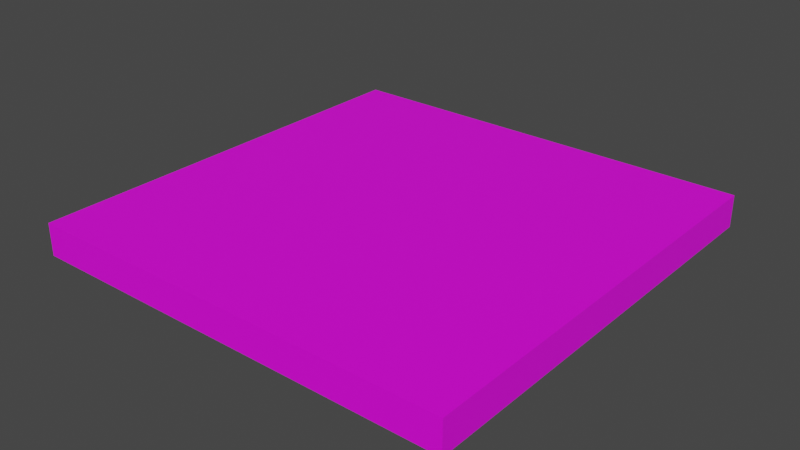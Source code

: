 # Source: ND_Token.blend  (saved by Blender 3.3.6; exported with 4.5.12 LTS)
import bpy
from mathutils import Matrix  # noqa: F401  (used for matrix-valued properties, if any)

bpy.ops.wm.read_factory_settings(use_empty=True)
scene = bpy.context.scene
scene.name = 'Scene'

# ---- collections
col_collection = bpy.data.collections.new('Collection'); scene.collection.children.link(col_collection)

# ---- images (referenced by path relative to the original .blend; pixels are not part of the script)
import os
ASSET_DIR = os.environ.get("B2B_ASSET_DIR", "")  # directory of the original .blend (textures are referenced by path, not embedded)
HERE = os.path.dirname(os.path.abspath(__file__))  # packed textures are extracted next to this script under _unpacked/

def load_image(name, relpath, width, height, colorspace="sRGB"):
    """Load a texture the original file referenced (path relative to the .blend, or extracted next to this script)."""
    p = next((c for c in (os.path.join(HERE, relpath), os.path.join(ASSET_DIR, relpath)) if relpath and os.path.exists(c)), "")
    if p:
        img = bpy.data.images.load(p, check_existing=True)
        img.name = name
    else:  # same state as the original file: an image datablock whose file is absent (Cycles renders it pink)
        img = bpy.data.images.new(name, width, height)
        img.source = "FILE"
        img.filepath = "//" + (relpath or name)
    img.colorspace_settings.name = colorspace
    return img
img_nd_png = load_image('ND.png', 'ND.png', 1024, 1024, 'sRGB')

# ---- materials (node trees are filled in below, after node groups)
mat_nd_cover = bpy.data.materials.new('ND_Cover')
mat_nd_cover.use_transparent_shadow = False

# ---- material node trees
mat_nd_cover.use_nodes = True; mat_nd_cover.node_tree.nodes.clear()
_N = mat_nd_cover.node_tree.nodes; _L = mat_nd_cover.node_tree.links
n0 = _N.new('ShaderNodeBsdfPrincipled'); n0.name = 'Principled BSDF'; n0.location = (10, 300)
n0.distribution = 'GGX'
n0.subsurface_method = 'RANDOM_WALK_SKIN'
n0.inputs[3].default_value = 1.45
n0.inputs[27].default_value = (0.0, 0.0, 0.0, 1.0)
n0.inputs[28].default_value = 1.0
n1 = _N.new('ShaderNodeOutputMaterial'); n1.name = 'Material Output'; n1.location = (300, 300)
n2 = _N.new('ShaderNodeTexImage'); n2.name = 'Image Texture'; n2.location = (-470, 245)
n2.image = img_nd_png
_L.new(n0.outputs[0], n1.inputs[0])
_L.new(n2.outputs[0], n0.inputs[0])
n1.is_active_output = True

# ---- world
world_world = bpy.data.worlds.new('World'); scene.world = world_world
world_world.use_nodes = True; world_world.node_tree.nodes.clear()
_N = world_world.node_tree.nodes; _L = world_world.node_tree.links
n0 = _N.new('ShaderNodeOutputWorld'); n0.name = 'World Output'; n0.location = (300, 300)
n1 = _N.new('ShaderNodeBackground'); n1.name = 'Background'; n1.location = (10, 300)
n1.inputs[0].default_value = (0.05088, 0.05088, 0.05088, 1.0)
_L.new(n1.outputs[0], n0.inputs[0])
n0.is_active_output = True
world_world.color = (0.05088, 0.05088, 0.05088)
world_world.use_sun_shadow = False
world_world.sun_shadow_jitter_overblur = 0.0

# ---- meshes
me_cube_001 = bpy.data.meshes.new('Cube.001')
me_cube_001.from_pydata([(-100.0, -100.0, -7.456), (-100.0, -100.0, 7.456), (-100.0, 100.0, -7.456), (-100.0, 100.0, 7.456), (100.0, -100.0, -7.456), (100.0, -100.0, 7.456), (100.0, 100.0, -7.456), (100.0, 100.0, 7.456)], [], [(0, 1, 3, 2), (2, 3, 7, 6), (6, 7, 5, 4), (4, 5, 1, 0), (2, 6, 4, 0), (7, 3, 1, 5)])
_uv = me_cube_001.uv_layers.new(name='UVMap')
_uv.uv.foreach_set('vector', [0.9053, 0.8127, 0.9053, 0.8194, 0.8464, 0.8194, 0.8464, 0.8127, 0.9053, 0.806, 0.9053, 0.8127, 0.8464, 0.8127, 0.8464, 0.806, 0.9053, 0.8194, 0.9053, 0.8261, 0.8464, 0.8261, 0.8464, 0.8194, 0.9053, 0.8261, 0.9053, 0.8328, 0.8464, 0.8328, 0.8464, 0.8261, 0.9053, 0.806, 0.8464, 0.806, 0.8464, 0.7159, 0.9053, 0.7159, 0.8595, 1.138, 0.06856, 1.138, 0.06856, -0.07027, 0.8595, -0.07027])
me_cube_001.materials.append(mat_nd_cover)
me_cube_001.update()

# ---- objects
ob_cube = bpy.data.objects.new('Cube', me_cube_001)

# ---- transforms, parenting, visibility, modifiers, constraints
ob_cube.location = (0.0, 0.0, 0.0)

# ---- collection membership
col_collection.objects.link(ob_cube)

# ---- scene / render settings (as saved in the file)
scene.frame_start = 1; scene.frame_end = 250; scene.frame_set(1)
scene.render.engine = 'BLENDER_EEVEE_NEXT'
scene.cycles.sampling_pattern = 'TABULATED_SOBOL'
scene.cycles.use_light_tree = False
scene.view_settings.view_transform = 'Filmic'
scene.unit_settings.scale_length = 0.01
bpy.context.view_layer.update()

# ---- added for rendering (the .blend has no active camera and no usable light): camera, sun
cam_auto = bpy.data.cameras.new('AutoCamera')
cam_auto.lens = 50.0
cam_auto.sensor_width = 36.0
cam_auto.clip_end = 4599.07
ob_auto_camera = bpy.data.objects.new('AutoCamera', cam_auto)
scene.collection.objects.link(ob_auto_camera)
ob_auto_camera.location = (262.056, -314.468, 209.645)
ob_auto_camera.rotation_euler = (1.09748, -7.21219e-08, 0.694738)
scene.camera = ob_auto_camera
light_auto_sun = bpy.data.lights.new('AutoSun', 'SUN')
light_auto_sun.energy = 3.0
light_auto_sun.angle = 0.0523599
ob_auto_sun = bpy.data.objects.new('AutoSun', light_auto_sun)
scene.collection.objects.link(ob_auto_sun)
ob_auto_sun.rotation_euler = (0.872665, 0.174533, 0.523599)
bpy.context.view_layer.update()

